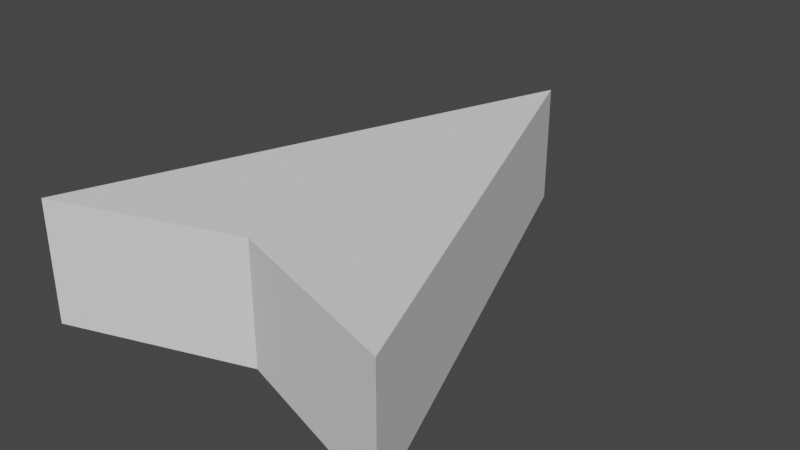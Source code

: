 # Source: teleport_arrow.blend  (saved by Blender 2.90.8; exported with 4.5.12 LTS)
import bpy
from mathutils import Matrix  # noqa: F401  (used for matrix-valued properties, if any)

bpy.ops.wm.read_factory_settings(use_empty=True)
scene = bpy.context.scene
scene.name = 'Scene'

# ---- collections
col_collection = bpy.data.collections.new('Collection'); scene.collection.children.link(col_collection)

# ---- world
world_world = bpy.data.worlds.new('World'); scene.world = world_world
world_world.use_nodes = True; world_world.node_tree.nodes.clear()
_N = world_world.node_tree.nodes; _L = world_world.node_tree.links
n0 = _N.new('ShaderNodeOutputWorld'); n0.name = 'World Output'; n0.location = (300, 300)
n1 = _N.new('ShaderNodeBackground'); n1.name = 'Background'; n1.location = (10, 300)
n1.inputs[0].default_value = (0.05088, 0.05088, 0.05088, 1.0)
_L.new(n1.outputs[0], n0.inputs[0])
n0.is_active_output = True
world_world.color = (0.05088, 0.05088, 0.05088)
world_world.use_sun_shadow = False
world_world.sun_shadow_jitter_overblur = 0.0

# ---- meshes
me_cube = bpy.data.meshes.new('Cube')
me_cube.from_pydata([(0.0, 4.0, 1.0), (0.0, 4.0, -1.0), (3.0, -4.0, 1.0), (3.0, -4.0, -1.0), (0.0, 4.0, 1.0), (0.0, 4.0, -1.0), (-3.0, -4.0, 1.0), (-3.0, -4.0, -1.0), (0.0, -3.0, 1.0), (0.0, -3.0, -1.0)], [], [(0, 4, 6, 8, 2), (9, 8, 6, 7), (7, 6, 4, 5), (5, 1, 3, 9, 7), (1, 0, 2, 3), (5, 4, 0, 1), (3, 2, 8, 9)])
_uv = me_cube.uv_layers.new(name='UVMap')
_uv.uv.foreach_set('vector', [0.625, 0.5, 0.875, 0.5, 0.875, 0.75, 0.75, 0.75, 0.625, 0.75, 0.375, 0.875, 0.625, 0.875, 0.625, 1.0, 0.375, 1.0, 0.375, 0.0, 0.625, 0.0, 0.625, 0.25, 0.375, 0.25, 0.125, 0.5, 0.375, 0.5, 0.375, 0.75, 0.25, 0.75, 0.125, 0.75, 0.375, 0.5, 0.625, 0.5, 0.625, 0.75, 0.375, 0.75, 0.375, 0.25, 0.625, 0.25, 0.625, 0.5, 0.375, 0.5, 0.375, 0.75, 0.625, 0.75, 0.625, 0.875, 0.375, 0.875])
me_cube.materials.append(None)
me_cube.use_remesh_preserve_volume = False
me_cube.use_remesh_preserve_attributes = False
me_cube.use_mirror_vertex_groups = False
me_cube.update()

# ---- objects
ob_cube = bpy.data.objects.new('Cube', me_cube)

# ---- transforms, parenting, visibility, modifiers, constraints
ob_cube.location = (0.0, 0.0, 0.0)
ob_cube.lock_rotations_4d = False
ob_cube.empty_display_type = 'ARROWS'
ob_cube.lineart.crease_threshold = 0.0

# ---- collection membership
col_collection.objects.link(ob_cube)

# ---- scene / render settings (as saved in the file)
scene.frame_start = 1; scene.frame_end = 250; scene.frame_set(1)
scene.render.engine = 'BLENDER_EEVEE_NEXT'
scene.cycles.use_denoising = False
scene.cycles.samples = 128
scene.cycles.sampling_pattern = 'TABULATED_SOBOL'
scene.cycles.use_adaptive_sampling = False
scene.cycles.use_light_tree = False
scene.view_settings.view_transform = 'Filmic'
bpy.context.view_layer.update()

# ---- added for rendering (the .blend has no active camera and no usable light): camera, sun
cam_auto = bpy.data.cameras.new('AutoCamera')
cam_auto.lens = 50.0
cam_auto.sensor_width = 36.0
cam_auto.clip_end = 1000.0
ob_auto_camera = bpy.data.objects.new('AutoCamera', cam_auto)
scene.collection.objects.link(ob_auto_camera)
ob_auto_camera.location = (9.43548, -11.3226, 7.54838)
ob_auto_camera.rotation_euler = (1.09748, -7.21219e-08, 0.694738)
scene.camera = ob_auto_camera
light_auto_sun = bpy.data.lights.new('AutoSun', 'SUN')
light_auto_sun.energy = 3.0
light_auto_sun.angle = 0.0523599
ob_auto_sun = bpy.data.objects.new('AutoSun', light_auto_sun)
scene.collection.objects.link(ob_auto_sun)
ob_auto_sun.rotation_euler = (0.872665, 0.174533, 0.523599)
bpy.context.view_layer.update()
